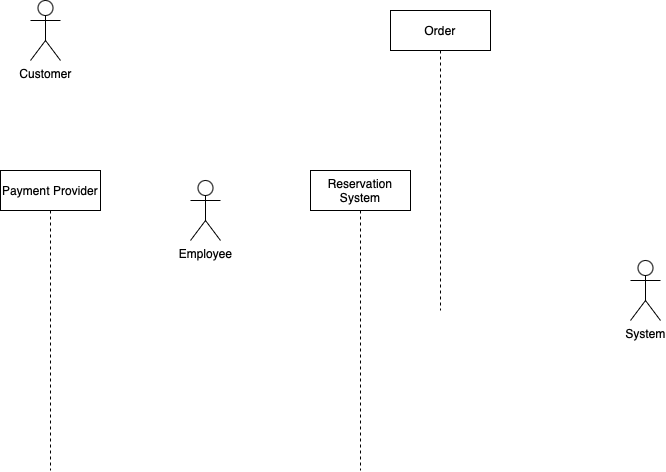

The diagram above was exported from draw.io. Its source (the exported page's mxGraphModel, read from the mxfile embedded in the PNG):
<mxGraphModel dx="1122" dy="761" grid="1" gridSize="10" guides="1" tooltips="1" connect="1" arrows="1" fold="1" page="1" pageScale="1" pageWidth="827" pageHeight="1169" math="0" shadow="0">
  <root>
    <mxCell id="0" />
    <mxCell id="1" parent="0" />
    <mxCell id="JAfiaGW5MHr6dmkqVg_w-24" value="Employee" style="shape=umlActor;verticalLabelPosition=bottom;verticalAlign=top;html=1;" vertex="1" parent="1">
      <mxGeometry x="290" y="240" width="30" height="60" as="geometry" />
    </mxCell>
    <mxCell id="JAfiaGW5MHr6dmkqVg_w-26" value="System" style="shape=umlActor;verticalLabelPosition=bottom;verticalAlign=top;html=1;" vertex="1" parent="1">
      <mxGeometry x="730" y="320" width="30" height="60" as="geometry" />
    </mxCell>
    <mxCell id="JAfiaGW5MHr6dmkqVg_w-28" value="Customer" style="shape=umlActor;verticalLabelPosition=bottom;verticalAlign=top;html=1;" vertex="1" parent="1">
      <mxGeometry x="130" y="60" width="30" height="60" as="geometry" />
    </mxCell>
    <mxCell id="JAfiaGW5MHr6dmkqVg_w-31" value="Order" style="shape=umlLifeline;perimeter=lifelinePerimeter;whiteSpace=wrap;html=1;container=1;dropTarget=0;collapsible=0;recursiveResize=0;outlineConnect=0;portConstraint=eastwest;newEdgeStyle={&quot;curved&quot;:0,&quot;rounded&quot;:0};" vertex="1" parent="1">
      <mxGeometry x="490" y="70" width="100" height="300" as="geometry" />
    </mxCell>
    <mxCell id="JAfiaGW5MHr6dmkqVg_w-33" value="Payment Provider" style="shape=umlLifeline;perimeter=lifelinePerimeter;whiteSpace=wrap;html=1;container=1;dropTarget=0;collapsible=0;recursiveResize=0;outlineConnect=0;portConstraint=eastwest;newEdgeStyle={&quot;curved&quot;:0,&quot;rounded&quot;:0};" vertex="1" parent="1">
      <mxGeometry x="100" y="230" width="100" height="300" as="geometry" />
    </mxCell>
    <mxCell id="JAfiaGW5MHr6dmkqVg_w-34" value="Reservation System" style="shape=umlLifeline;perimeter=lifelinePerimeter;whiteSpace=wrap;html=1;container=1;dropTarget=0;collapsible=0;recursiveResize=0;outlineConnect=0;portConstraint=eastwest;newEdgeStyle={&quot;curved&quot;:0,&quot;rounded&quot;:0};" vertex="1" parent="1">
      <mxGeometry x="410" y="230" width="100" height="300" as="geometry" />
    </mxCell>
  </root>
</mxGraphModel>